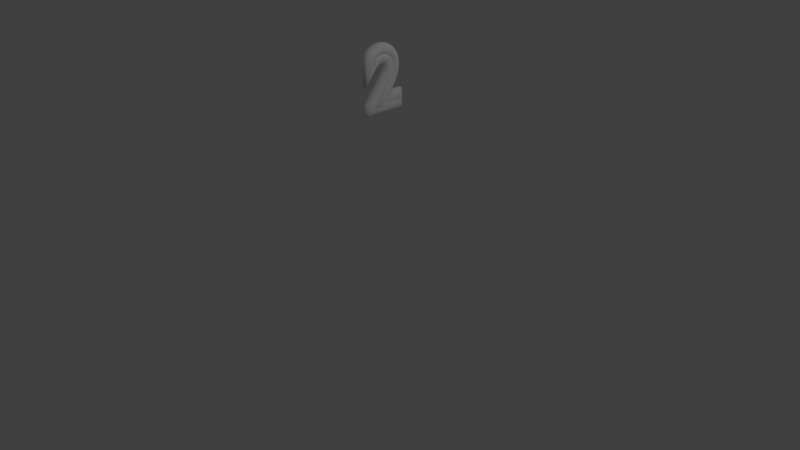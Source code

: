 # Source: L_2.blend  (saved by Blender 2.78.0; exported with 4.5.12 LTS)
import bpy
from mathutils import Matrix  # noqa: F401  (used for matrix-valued properties, if any)

bpy.ops.wm.read_factory_settings(use_empty=True)
scene = bpy.context.scene
scene.name = 'Scene'

# ---- collections
col_collection_1 = bpy.data.collections.new('Collection 1'); scene.collection.children.link(col_collection_1)

# ---- materials (node trees are filled in below, after node groups)
mat_material_001 = bpy.data.materials.new('Material.001')
mat_material_001.alpha_threshold = 0.0
mat_material_001.use_transparent_shadow = False
mat_material_001.diffuse_color = (1.0, 1.0, 1.0, 1.0)
mat_material_001.roughness = 0.5

# ---- material node trees

# ---- world
world_world = bpy.data.worlds.new('World'); scene.world = world_world
world_world.color = (0.05088, 0.05088, 0.05088)
world_world.use_sun_shadow = False
world_world.sun_shadow_jitter_overblur = 0.0
world_world.cycles.sampling_method = 'MANUAL'

# ---- cameras
cam_camera = bpy.data.cameras.new('Camera')
cam_camera.clip_end = 100.0
cam_camera.lens = 35.0
cam_camera.sensor_width = 32.0
cam_camera.sensor_height = 18.0
cam_camera.ortho_scale = 7.314
cam_camera.dof.focus_distance = 0.0
cam_camera.dof.aperture_fstop = 128.0

# ---- lights
light_lamp = bpy.data.lights.new('Lamp', 'POINT')
light_lamp.transmission_factor = 0.0
light_lamp.cutoff_distance = 30.0
light_lamp.energy = 100.0
light_lamp.shadow_buffer_clip_start = 1.001
light_lamp.shadow_soft_size = 0.1
light_lamp.shadow_maximum_resolution = 0.006
light_lamp.use_absolute_resolution = True

# ---- curves / text
txt_text = bpy.data.curves.new('Text', 'FONT')
txt_text.dimensions = '2D'
txt_text.body = '2'
txt_text.materials.append(mat_material_001)
txt_text.use_path_clamp = True
txt_text.bevel_resolution = 32
txt_text.bevel_depth = 0.08
txt_text.fill_mode = 'NONE'

# ---- objects
ob_text = bpy.data.objects.new('Text', txt_text)
ob_lamp = bpy.data.objects.new('Lamp', light_lamp)
ob_camera = bpy.data.objects.new('Camera', cam_camera)

# ---- transforms, parenting, visibility, modifiers, constraints
ob_text.location = (0.0, 0.0, 1.941)
ob_text.rotation_euler = (1.571, 0.0, 1.571)
ob_text.lineart.crease_threshold = 0.0
ob_lamp.location = (4.076, 1.005, 5.904)
ob_lamp.rotation_euler = (0.6503, 0.05522, 1.866)
ob_lamp.lock_rotations_4d = False
ob_lamp.empty_display_type = 'ARROWS'
ob_lamp.color = (0.0, 0.0, 0.0, 0.0)
ob_lamp.lineart.crease_threshold = 0.0
ob_camera.location = (7.481, -6.508, 5.344)
ob_camera.rotation_euler = (1.109, 0.0, 0.8149)
ob_camera.lock_rotations_4d = False
ob_camera.empty_display_type = 'ARROWS'
ob_camera.color = (0.0, 0.0, 0.0, 0.0)
ob_camera.display_type = 'WIRE'
ob_camera.lineart.crease_threshold = 0.0

# ---- collection membership
col_collection_1.objects.link(ob_text)
col_collection_1.objects.link(ob_lamp)
col_collection_1.objects.link(ob_camera)

# ---- scene / render settings (as saved in the file)
scene.camera = ob_camera
scene.frame_start = 1; scene.frame_end = 250; scene.frame_set(1)
scene.render.engine = 'BLENDER_EEVEE_NEXT'
scene.render.resolution_percentage = 50
scene.render.dither_intensity = 0.0
scene.cycles.use_denoising = False
scene.cycles.samples = 128
scene.cycles.sampling_pattern = 'TABULATED_SOBOL'
scene.cycles.light_sampling_threshold = 0.0
scene.cycles.use_adaptive_sampling = False
scene.cycles.use_light_tree = False
scene.cycles.blur_glossy = 0.0
scene.cycles.sample_clamp_indirect = 0.0
scene.view_settings.view_transform = 'Standard'
bpy.context.view_layer.update()
